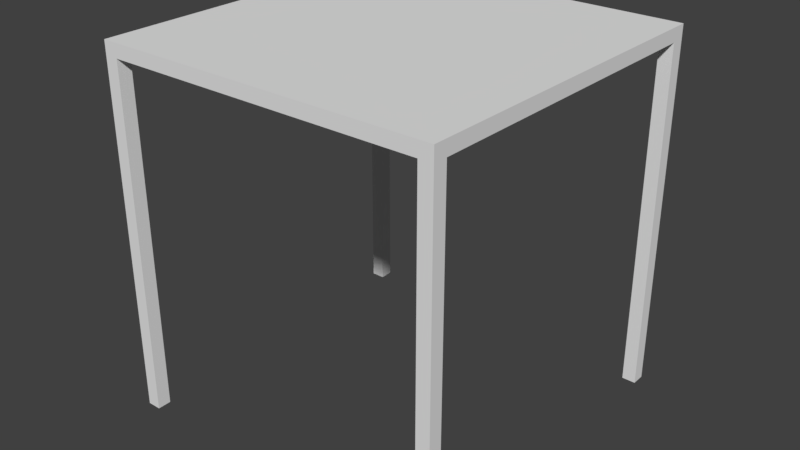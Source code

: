 # Source: boxloader_fort_plat_5m.blend  (saved by Blender 2.78.0; exported with 4.5.12 LTS)
import bpy
from mathutils import Matrix  # noqa: F401  (used for matrix-valued properties, if any)

bpy.ops.wm.read_factory_settings(use_empty=True)
scene = bpy.context.scene
scene.name = 'Scene'

# ---- collections
col_collection_1 = bpy.data.collections.new('Collection 1'); scene.collection.children.link(col_collection_1)
col_collection_1.hide_render = True
col_collection_1.hide_viewport = True
col_collection_2 = bpy.data.collections.new('Collection 2'); scene.collection.children.link(col_collection_2)
col_collection_2.hide_render = True
col_collection_2.hide_viewport = True
col_collection_3 = bpy.data.collections.new('Collection 3'); scene.collection.children.link(col_collection_3)
col_collection_3.hide_render = True
col_collection_3.hide_viewport = True
col_collection_4 = bpy.data.collections.new('Collection 4'); scene.collection.children.link(col_collection_4)
col_collection_4.hide_render = True
col_collection_4.hide_viewport = True
col_collection_5 = bpy.data.collections.new('Collection 5'); scene.collection.children.link(col_collection_5)
col_collection_6 = bpy.data.collections.new('Collection 6'); scene.collection.children.link(col_collection_6)
col_collection_6.hide_render = True
col_collection_6.hide_viewport = True
col_collection_7 = bpy.data.collections.new('Collection 7'); scene.collection.children.link(col_collection_7)
col_collection_7.hide_render = True
col_collection_7.hide_viewport = True

# ---- materials (node trees are filled in below, after node groups)
mat_material_002 = bpy.data.materials.new('Material.002')
mat_material_002.alpha_threshold = 0.0
mat_material_002.use_transparent_shadow = False
mat_material_002.roughness = 0.5
mat_material = bpy.data.materials.new('Material')
mat_material.alpha_threshold = 0.0
mat_material.use_transparent_shadow = False
mat_material.roughness = 0.5
mat_material_001 = bpy.data.materials.new('Material.001')
mat_material_001.alpha_threshold = 0.0
mat_material_001.use_transparent_shadow = False
mat_material_001.roughness = 0.5
mat_material_003 = bpy.data.materials.new('Material.003')
mat_material_003.alpha_threshold = 0.0
mat_material_003.use_transparent_shadow = False
mat_material_003.roughness = 0.5

# ---- material node trees

# ---- world
world_world = bpy.data.worlds.new('World'); scene.world = world_world
world_world.color = (0.05088, 0.05088, 0.05088)
world_world.use_sun_shadow = False
world_world.sun_shadow_jitter_overblur = 0.0
world_world.cycles.sampling_method = 'MANUAL'

# ---- meshes
me_cube = bpy.data.meshes.new('Cube')
me_cube.from_pydata([(-5.0, 0.0, 0.2), (-5.0, 0.0, 0.3), (-5.0, 5.0, 0.2), (-5.0, 5.0, 0.3), (0.0, 0.0, 0.2), (0.0, 0.0, 0.3), (0.0, 5.0, 0.2), (0.0, 5.0, 0.3), (-0.1, 0.2, 0.0), (-0.1, 0.2, 0.2), (-0.1, 4.8, 0.0), (-0.1, 4.8, 0.2), (0.0, 0.2, 0.0), (0.0, 0.2, 0.2), (0.0, 4.8, 0.0), (0.0, 4.8, 0.2), (-1.1, 0.1, 0.0), (-1.1, 0.1, 0.2), (-1.1, 4.9, 0.0), (-1.1, 4.9, 0.2), (-1.0, 0.1, 0.0), (-1.0, 0.1, 0.2), (-1.0, 4.9, 0.0), (-1.0, 4.9, 0.2), (-5.0, 0.2, 0.0), (-5.0, 0.2, 0.2), (-5.0, 4.8, 0.0), (-5.0, 4.8, 0.2), (-4.9, 0.2, 0.0), (-4.9, 0.2, 0.2), (-4.9, 4.8, 0.0), (-4.9, 4.8, 0.2), (-4.0, 0.1, 0.0), (-4.0, 0.1, 0.2), (-4.0, 4.9, 0.0), (-4.0, 4.9, 0.2), (-3.9, 0.1, 0.0), (-3.9, 0.1, 0.2), (-3.9, 4.9, 0.0), (-3.9, 4.9, 0.2), (-2.6, 0.1, 0.0), (-2.6, 0.1, 0.2), (-2.6, 4.9, 0.0), (-2.6, 4.9, 0.2), (-2.4, 0.1, 0.0), (-2.4, 0.1, 0.2), (-2.4, 4.9, 0.0), (-2.4, 4.9, 0.2), (-3.0, 0.1, 0.0), (-3.0, 0.1, 0.2), (-3.0, 4.9, 0.0), (-3.0, 4.9, 0.2), (-2.9, 0.1, 0.0), (-2.9, 0.1, 0.2), (-2.9, 4.9, 0.0), (-2.9, 4.9, 0.2), (-2.1, 0.1, 0.0), (-2.1, 0.1, 0.2), (-2.1, 4.9, 0.0), (-2.1, 4.9, 0.2), (-2.0, 0.1, 0.0), (-2.0, 0.1, 0.2), (-2.0, 4.9, 0.0), (-2.0, 4.9, 0.2), (-0.1, 2.4, 0.1), (-0.1, 2.4, 0.2), (-4.9, 2.4, 0.1), (-4.9, 2.4, 0.2), (-0.1, 2.6, 0.1), (-0.1, 2.6, 0.2), (-4.9, 2.6, 0.1), (-4.9, 2.6, 0.2), (-0.1, 3.4, 0.1), (-0.1, 3.4, 0.2), (-4.9, 3.4, 0.1), (-4.9, 3.4, 0.2), (-0.1, 3.6, 0.1), (-0.1, 3.6, 0.2), (-4.9, 3.6, 0.1), (-4.9, 3.6, 0.2), (-0.1, 4.4, 0.1), (-0.1, 4.4, 0.2), (-4.9, 4.4, 0.1), (-4.9, 4.4, 0.2), (-0.1, 4.6, 0.1), (-0.1, 4.6, 0.2), (-4.9, 4.6, 0.1), (-4.9, 4.6, 0.2), (-0.1, 1.4, 0.1), (-0.1, 1.4, 0.2), (-4.9, 1.4, 0.1), (-4.9, 1.4, 0.2), (-0.1, 1.6, 0.1), (-0.1, 1.6, 0.2), (-4.9, 1.6, 0.1), (-4.9, 1.6, 0.2), (-0.1, 0.4, 0.1), (-0.1, 0.4, 0.2), (-4.9, 0.4, 0.1), (-4.9, 0.4, 0.2), (-0.1, 0.6, 0.1), (-0.1, 0.6, 0.2), (-4.9, 0.6, 0.1), (-4.9, 0.6, 0.2), (-0.2, 4.9, 0.0), (-0.2, 4.9, 0.2), (-4.8, 4.9, 0.0), (-4.8, 4.9, 0.2), (-0.2, 5.0, 0.0), (-0.2, 5.0, 0.2), (-4.8, 5.0, 0.0), (-4.8, 5.0, 0.2), (-0.2, 0.0, 0.0), (-0.2, 0.0, 0.2), (-4.8, 0.0, 0.0), (-4.8, 0.0, 0.2), (-0.2, 0.1, 0.0), (-0.2, 0.1, 0.2), (-4.8, 0.1, 0.0), (-4.8, 0.1, 0.2), (-0.2, 0.0, -5.0), (-0.2, 0.0, 0.2), (-0.2, 0.2, -5.0), (-0.2, 0.2, 0.2), (0.0, 0.0, -5.0), (0.0, 0.0, 0.2), (0.0, 0.2, -5.0), (0.0, 0.2, 0.2), (-0.2, 4.8, -5.0), (-0.2, 4.8, 0.2), (-0.2, 5.0, -5.0), (-0.2, 5.0, 0.2), (0.0, 4.8, -5.0), (0.0, 4.8, 0.2), (0.0, 5.0, -5.0), (0.0, 5.0, 0.2), (-5.0, 0.0, -5.0), (-5.0, 0.0, 0.2), (-5.0, 0.2, -5.0), (-5.0, 0.2, 0.2), (-4.8, 0.0, -5.0), (-4.8, 0.0, 0.2), (-4.8, 0.2, -5.0), (-4.8, 0.2, 0.2), (-5.0, 4.8, -5.0), (-5.0, 4.8, 0.2), (-5.0, 5.0, -5.0), (-5.0, 5.0, 0.2), (-4.8, 4.8, -5.0), (-4.8, 4.8, 0.2), (-4.8, 5.0, -5.0), (-4.8, 5.0, 0.2), (-5.0, 3.6, 0.0), (-5.0, 3.8, 0.0), (-5.0, 4.8, -1.2), (-5.0, 4.8, -1.0), (-4.9, 3.6, 0.0), (-4.9, 3.8, 0.0), (-4.9, 4.8, -1.2), (-4.9, 4.8, -1.0), (-3.6, 4.9, 0.0), (-3.8, 4.9, 0.0), (-4.8, 4.9, -1.2), (-4.8, 4.9, -1.0), (-3.6, 5.0, 0.0), (-3.8, 5.0, 0.0), (-4.8, 5.0, -1.2), (-4.8, 5.0, -1.0), (-3.6, 0.0, 0.0), (-3.8, 0.0, 0.0), (-4.8, 0.0, -1.2), (-4.8, 0.0, -1.0), (-3.6, 0.1, 0.0), (-3.8, 0.1, 0.0), (-4.8, 0.1, -1.2), (-4.8, 0.1, -1.0), (-4.9, 1.4, 0.0), (-4.9, 1.2, 0.0), (-4.9, 0.2, -1.2), (-4.9, 0.2, -1.0), (-5.0, 1.4, 0.0), (-5.0, 1.2, 0.0), (-5.0, 0.2, -1.2), (-5.0, 0.2, -1.0), (0.0, 1.4, 0.0), (0.0, 1.2, 0.0), (0.0, 0.2, -1.2), (0.0, 0.2, -1.0), (-0.1, 1.4, 0.0), (-0.1, 1.2, 0.0), (-0.1, 0.2, -1.2), (-0.1, 0.2, -1.0), (-1.4, 0.1, 0.0), (-1.2, 0.1, 0.0), (-0.2, 0.1, -1.2), (-0.2, 0.1, -1.0), (-1.4, 0.0, 0.0), (-1.2, 0.0, 0.0), (-0.2, 0.0, -1.2), (-0.2, 0.0, -1.0), (-1.4, 5.0, 0.0), (-1.2, 5.0, 0.0), (-0.2, 5.0, -1.2), (-0.2, 5.0, -1.0), (-1.4, 4.9, 0.0), (-1.2, 4.9, 0.0), (-0.2, 4.9, -1.2), (-0.2, 4.9, -1.0), (-0.1, 3.6, 0.0), (-0.1, 3.8, 0.0), (-0.1, 4.8, -1.2), (-0.1, 4.8, -1.0), (0.0, 3.6, 0.0), (0.0, 3.8, 0.0), (0.0, 4.8, -1.2), (0.0, 4.8, -1.0)], [], [(0, 1, 3, 2), (2, 3, 7, 6), (6, 7, 5, 4), (4, 5, 1, 0), (2, 6, 4, 0), (7, 3, 1, 5), (8, 9, 11, 10), (10, 11, 15, 14), (14, 15, 13, 12), (12, 13, 9, 8), (10, 14, 12, 8), (15, 11, 9, 13), (16, 17, 19, 18), (18, 19, 23, 22), (22, 23, 21, 20), (20, 21, 17, 16), (18, 22, 20, 16), (23, 19, 17, 21), (24, 25, 27, 26), (26, 27, 31, 30), (30, 31, 29, 28), (28, 29, 25, 24), (26, 30, 28, 24), (31, 27, 25, 29), (32, 33, 35, 34), (34, 35, 39, 38), (38, 39, 37, 36), (36, 37, 33, 32), (34, 38, 36, 32), (39, 35, 33, 37), (40, 41, 43, 42), (42, 43, 47, 46), (46, 47, 45, 44), (44, 45, 41, 40), (42, 46, 44, 40), (47, 43, 41, 45), (48, 49, 51, 50), (50, 51, 55, 54), (54, 55, 53, 52), (52, 53, 49, 48), (50, 54, 52, 48), (55, 51, 49, 53), (56, 57, 59, 58), (58, 59, 63, 62), (62, 63, 61, 60), (60, 61, 57, 56), (58, 62, 60, 56), (63, 59, 57, 61), (64, 65, 67, 66), (66, 67, 71, 70), (70, 71, 69, 68), (68, 69, 65, 64), (66, 70, 68, 64), (71, 67, 65, 69), (72, 73, 75, 74), (74, 75, 79, 78), (78, 79, 77, 76), (76, 77, 73, 72), (74, 78, 76, 72), (79, 75, 73, 77), (80, 81, 83, 82), (82, 83, 87, 86), (86, 87, 85, 84), (84, 85, 81, 80), (82, 86, 84, 80), (87, 83, 81, 85), (88, 89, 91, 90), (90, 91, 95, 94), (94, 95, 93, 92), (92, 93, 89, 88), (90, 94, 92, 88), (95, 91, 89, 93), (96, 97, 99, 98), (98, 99, 103, 102), (102, 103, 101, 100), (100, 101, 97, 96), (98, 102, 100, 96), (103, 99, 97, 101), (104, 105, 107, 106), (106, 107, 111, 110), (110, 111, 109, 108), (108, 109, 105, 104), (106, 110, 108, 104), (111, 107, 105, 109), (112, 113, 115, 114), (114, 115, 119, 118), (118, 119, 117, 116), (116, 117, 113, 112), (114, 118, 116, 112), (119, 115, 113, 117), (120, 121, 123, 122), (122, 123, 127, 126), (126, 127, 125, 124), (124, 125, 121, 120), (122, 126, 124, 120), (127, 123, 121, 125), (128, 129, 131, 130), (130, 131, 135, 134), (134, 135, 133, 132), (132, 133, 129, 128), (130, 134, 132, 128), (135, 131, 129, 133), (136, 137, 139, 138), (138, 139, 143, 142), (142, 143, 141, 140), (140, 141, 137, 136), (138, 142, 140, 136), (143, 139, 137, 141), (144, 145, 147, 146), (146, 147, 151, 150), (150, 151, 149, 148), (148, 149, 145, 144), (146, 150, 148, 144), (151, 147, 145, 149), (152, 153, 155, 154), (154, 155, 159, 158), (158, 159, 157, 156), (156, 157, 153, 152), (154, 158, 156, 152), (159, 155, 153, 157), (160, 161, 163, 162), (162, 163, 167, 166), (166, 167, 165, 164), (164, 165, 161, 160), (162, 166, 164, 160), (167, 163, 161, 165), (168, 169, 171, 170), (170, 171, 175, 174), (174, 175, 173, 172), (172, 173, 169, 168), (170, 174, 172, 168), (175, 171, 169, 173), (176, 177, 179, 178), (178, 179, 183, 182), (182, 183, 181, 180), (180, 181, 177, 176), (178, 182, 180, 176), (183, 179, 177, 181), (184, 185, 187, 186), (186, 187, 191, 190), (190, 191, 189, 188), (188, 189, 185, 184), (186, 190, 188, 184), (191, 187, 185, 189), (192, 193, 195, 194), (194, 195, 199, 198), (198, 199, 197, 196), (196, 197, 193, 192), (194, 198, 196, 192), (199, 195, 193, 197), (200, 201, 203, 202), (202, 203, 207, 206), (206, 207, 205, 204), (204, 205, 201, 200), (202, 206, 204, 200), (207, 203, 201, 205), (208, 209, 211, 210), (210, 211, 215, 214), (214, 215, 213, 212), (212, 213, 209, 208), (210, 214, 212, 208), (215, 211, 209, 213)])
_uv = me_cube.uv_layers.new(name='UVMap')
_uv.uv.foreach_set('vector', [0.0, 0.4, 0.0, 0.5, 5.0, 0.5, 5.0, 0.4, 0.0, 0.4, 0.0, 0.5, 5.0, 0.5, 5.0, 0.4, 0.0, 0.4, 0.0, 0.5, -5.0, 0.5, -5.0, 0.4, 0.0, 0.4, 0.0, 0.5, -5.0, 0.5, -5.0, 0.4, 0.0, 0.0, 5.0, 0.0, 5.0, -5.0, 0.0, -5.0, 0.0, 0.0, -5.0, 0.0, -5.0, -5.0, 0.0, -5.0, 0.2, 0.2, 0.2, 0.4, 4.8, 0.4, 4.8, 0.2, 0.9, 0.2, 0.9, 0.4, 1.0, 0.4, 1.0, 0.2, 0.8, 0.2, 0.8, 0.4, -3.8, 0.4, -3.8, 0.2, 0.0, 0.2, 0.0, 0.4, -0.1, 0.4, -0.1, 0.2, 0.9, 0.8, 1.0, 0.8, 1.0, -3.8, 0.9, -3.8, 0.0, 0.8, -0.1, 0.8, -0.1, -3.8, 0.0, -3.8, 0.1, 0.2, 0.1, 0.4, 4.9, 0.4, 4.9, 0.2, 0.9, 0.2, 0.9, 0.4, 1.0, 0.4, 1.0, 0.2, 0.9, 0.2, 0.9, 0.4, -3.9, 0.4, -3.9, 0.2, 0.0, 0.2, 0.0, 0.4, -0.1, 0.4, -0.1, 0.2, 0.9, 0.9, 1.0, 0.9, 1.0, -3.9, 0.9, -3.9, 0.0, 0.9, -0.1, 0.9, -0.1, -3.9, 0.0, -3.9, 0.2, 0.2, 0.2, 0.4, 4.8, 0.4, 4.8, 0.2, 0.0, 0.2, 0.0, 0.4, 0.1, 0.4, 0.1, 0.2, 0.8, 0.2, 0.8, 0.4, -3.8, 0.4, -3.8, 0.2, 0.1, 0.2, 0.1, 0.4, 0.0, 0.4, 0.0, 0.2, 0.0, 0.8, 0.1, 0.8, 0.1, -3.8, 0.0, -3.8, 0.1, 0.8, 0.0, 0.8, 0.0, -3.8, 0.1, -3.8, 0.1, 0.2, 0.1, 0.4, 4.9, 0.4, 4.9, 0.2, 0.0, 0.2, 0.0, 0.4, 0.1, 0.4, 0.1, 0.2, 0.9, 0.2, 0.9, 0.4, -3.9, 0.4, -3.9, 0.2, 0.1, 0.2, 0.1, 0.4, 0.0, 0.4, 0.0, 0.2, 0.0, 0.9, 0.1, 0.9, 0.1, -3.9, 0.0, -3.9, 0.1, 0.9, 0.0, 0.9, 0.0, -3.9, 0.1, -3.9, 0.1, 0.2, 0.1, 0.4, 4.9, 0.4, 4.9, 0.2, 0.4, 0.2, 0.4, 0.4, 0.6, 0.4, 0.6, 0.2, 0.9, 0.2, 0.9, 0.4, -3.9, 0.4, -3.9, 0.2, 0.6, 0.2, 0.6, 0.4, 0.4, 0.4, 0.4, 0.2, 0.4, 0.9, 0.6, 0.9, 0.6, -3.9, 0.4, -3.9, 0.6, 0.9, 0.4, 0.9, 0.4, -3.9, 0.6, -3.9, 0.1, 0.2, 0.1, 0.4, 4.9, 0.4, 4.9, 0.2, 0.0, 0.2, 0.0, 0.4, 0.1, 0.4, 0.1, 0.2, 0.9, 0.2, 0.9, 0.4, -3.9, 0.4, -3.9, 0.2, 0.1, 0.2, 0.1, 0.4, 0.0, 0.4, 0.0, 0.2, 0.0, 0.9, 0.1, 0.9, 0.1, -3.9, 0.0, -3.9, 0.1, 0.9, 0.0, 0.9, 0.0, -3.9, 0.1, -3.9, 0.1, 0.2, 0.1, 0.4, 4.9, 0.4, 4.9, 0.2, 0.9, 0.2, 0.9, 0.4, 1.0, 0.4, 1.0, 0.2, 0.9, 0.2, 0.9, 0.4, -3.9, 0.4, -3.9, 0.2, 0.0, 0.2, 0.0, 0.4, -0.1, 0.4, -0.1, 0.2, 0.9, 0.9, 1.0, 0.9, 1.0, -3.9, 0.9, -3.9, 0.0, 0.9, -0.1, 0.9, -0.1, -3.9, 0.0, -3.9, 0.9, 0.3, 0.9, 0.4, -3.9, 0.4, -3.9, 0.3, 0.4, 0.3, 0.4, 0.4, 0.6, 0.4, 0.6, 0.3, 0.1, 0.3, 0.1, 0.4, 4.9, 0.4, 4.9, 0.3, 0.6, 0.3, 0.6, 0.4, 0.4, 0.4, 0.4, 0.3, 0.1, 0.4, 0.1, 0.6, 4.9, 0.6, 4.9, 0.4, 0.1, 0.6, 0.1, 0.4, 4.9, 0.4, 4.9, 0.6, 0.9, 0.3, 0.9, 0.4, -3.9, 0.4, -3.9, 0.3, 0.4, 0.3, 0.4, 0.4, 0.6, 0.4, 0.6, 0.3, 0.1, 0.3, 0.1, 0.4, 4.9, 0.4, 4.9, 0.3, 0.6, 0.3, 0.6, 0.4, 0.4, 0.4, 0.4, 0.3, 0.1, 0.4, 0.1, 0.6, 4.9, 0.6, 4.9, 0.4, 0.1, 0.6, 0.1, 0.4, 4.9, 0.4, 4.9, 0.6, 0.9, 0.3, 0.9, 0.4, -3.9, 0.4, -3.9, 0.3, 0.4, 0.3, 0.4, 0.4, 0.6, 0.4, 0.6, 0.3, 0.1, 0.3, 0.1, 0.4, 4.9, 0.4, 4.9, 0.3, 0.6, 0.3, 0.6, 0.4, 0.4, 0.4, 0.4, 0.3, 0.1, 0.4, 0.1, 0.6, 4.9, 0.6, 4.9, 0.4, 0.1, 0.6, 0.1, 0.4, 4.9, 0.4, 4.9, 0.6, 0.9, 0.3, 0.9, 0.4, -3.9, 0.4, -3.9, 0.3, 0.4, 0.3, 0.4, 0.4, 0.6, 0.4, 0.6, 0.3, 0.1, 0.3, 0.1, 0.4, 4.9, 0.4, 4.9, 0.3, 0.6, 0.3, 0.6, 0.4, 0.4, 0.4, 0.4, 0.3, 0.1, 0.4, 0.1, 0.6, 4.9, 0.6, 4.9, 0.4, 0.1, 0.6, 0.1, 0.4, 4.9, 0.4, 4.9, 0.6, 0.9, 0.3, 0.9, 0.4, -3.9, 0.4, -3.9, 0.3, 0.4, 0.3, 0.4, 0.4, 0.6, 0.4, 0.6, 0.3, 0.1, 0.3, 0.1, 0.4, 4.9, 0.4, 4.9, 0.3, 0.6, 0.3, 0.6, 0.4, 0.4, 0.4, 0.4, 0.3, 0.1, 0.4, 0.1, 0.6, 4.9, 0.6, 4.9, 0.4, 0.1, 0.6, 0.1, 0.4, 4.9, 0.4, 4.9, 0.6, 0.8, 0.2, 0.8, 0.4, -3.8, 0.4, -3.8, 0.2, 0.9, 0.2, 0.9, 0.4, 1.0, 0.4, 1.0, 0.2, 0.2, 0.2, 0.2, 0.4, 4.8, 0.4, 4.8, 0.2, 0.0, 0.2, 0.0, 0.4, -0.1, 0.4, -0.1, 0.2, 0.2, 0.9, 0.2, 1.0, 4.8, 1.0, 4.8, 0.9, 0.2, 0.0, 0.2, -0.1, 4.8, -0.1, 4.8, 0.0, 0.8, 0.2, 0.8, 0.4, -3.8, 0.4, -3.8, 0.2, 0.0, 0.2, 0.0, 0.4, 0.1, 0.4, 0.1, 0.2, 0.2, 0.2, 0.2, 0.4, 4.8, 0.4, 4.8, 0.2, 0.1, 0.2, 0.1, 0.4, 0.0, 0.4, 0.0, 0.2, 0.2, 0.0, 0.2, 0.1, 4.8, 0.1, 4.8, 0.0, 0.2, 0.1, 0.2, 0.0, 4.8, 0.0, 4.8, 0.1, 0.0, 0.2, 0.0, 5.4, 0.2, 5.4, 0.2, 0.2, 0.8, 0.2, 0.8, 5.4, 1.0, 5.4, 1.0, 0.2, 0.2, 0.2, 0.2, 5.4, 0.0, 5.4, 0.0, 0.2, 0.0, 0.2, 0.0, 5.4, -0.2, 5.4, -0.2, 0.2, 0.8, 0.2, 1.0, 0.2, 1.0, 0.0, 0.8, 0.0, 0.0, 0.2, -0.2, 0.2, -0.2, 0.0, 0.0, 0.0, 0.8, 0.2, 0.8, 5.4, 1.0, 5.4, 1.0, 0.2, 0.8, 0.2, 0.8, 5.4, 1.0, 5.4, 1.0, 0.2, 0.0, 0.2, 0.0, 5.4, -0.2, 5.4, -0.2, 0.2, 0.0, 0.2, 0.0, 5.4, -0.2, 5.4, -0.2, 0.2, 0.8, 0.0, 1.0, 0.0, 1.0, -0.2, 0.8, -0.2, 0.0, 0.0, -0.2, 0.0, -0.2, -0.2, 0.0, -0.2, 0.0, 0.2, 0.0, 5.4, 0.2, 5.4, 0.2, 0.2, 0.0, 0.2, 0.0, 5.4, 0.2, 5.4, 0.2, 0.2, 0.2, 0.2, 0.2, 5.4, 0.0, 5.4, 0.0, 0.2, 0.2, 0.2, 0.2, 5.4, 0.0, 5.4, 0.0, 0.2, 0.0, 0.2, 0.2, 0.2, 0.2, 0.0, 0.0, 0.0, 0.2, 0.2, 0.0, 0.2, 0.0, 0.0, 0.2, 0.0, 0.8, 0.2, 0.8, 5.4, 1.0, 5.4, 1.0, 0.2, 0.0, 0.2, 0.0, 5.4, 0.2, 5.4, 0.2, 0.2, 0.0, 0.2, 0.0, 5.4, -0.2, 5.4, -0.2, 0.2, 0.2, 0.2, 0.2, 5.4, 0.0, 5.4, 0.0, 0.2, 0.0, 0.0, 0.2, 0.0, 0.2, -0.2, 0.0, -0.2, 0.2, 0.0, 0.0, 0.0, 0.0, -0.2, 0.2, -0.2, 0.6, 0.2, 0.8, 0.2, 1.8, -0.8, 1.8, -1.0, 0.0, 0.0, 0.0, 0.2, 0.1, 0.2, 0.1, 0.0, 0.8, 0.0, 0.8, 0.2, -0.2, 1.2, -0.4, 1.2, 0.1, 0.6, 0.1, 0.8, 0.0, 0.8, 0.0, 0.6, 0.0, 0.0, 0.1, 0.0, 0.1, 1.2, 0.0, 1.2, 0.1, 0.2, 0.0, 0.2, 0.0, 1.2, 0.1, 1.2, 0.4, 0.2, 0.2, 0.2, -0.8, -0.8, -0.8, -1.0, 0.9, 0.0, 0.9, 0.2, 1.0, 0.2, 1.0, 0.0, 0.2, 0.0, 0.2, 0.2, 1.2, 1.2, 1.4, 1.2, 0.4, 0.0, 0.2, 0.0, 0.2, -0.1, 0.4, -0.1, 0.9, 0.0, 1.0, 0.0, 1.0, 1.2, 0.9, 1.2, 0.0, 0.2, -0.1, 0.2, -0.1, 1.2, 0.0, 1.2, 0.4, 0.2, 0.2, 0.2, -0.8, -0.8, -0.8, -1.0, 0.0, 0.0, 0.0, 0.2, 0.1, 0.2, 0.1, 0.0, 0.2, 0.0, 0.2, 0.2, 1.2, 1.2, 1.4, 1.2, 0.4, 0.1, 0.2, 0.1, 0.2, 0.0, 0.4, 0.0, 0.0, 0.0, 0.1, 0.0, 0.1, 1.2, 0.0, 1.2, 0.1, 0.2, 0.0, 0.2, 0.0, 1.2, 0.1, 1.2, 0.4, 0.2, 0.2, 0.2, -0.8, -0.8, -0.8, -1.0, 0.1, 0.0, 0.1, 0.2, 0.0, 0.2, 0.0, 0.0, 0.2, 0.0, 0.2, 0.2, 1.2, 1.2, 1.4, 1.2, 0.0, 0.4, 0.0, 0.2, 0.1, 0.2, 0.1, 0.4, 0.1, 0.0, 0.0, 0.0, 0.0, 1.2, 0.1, 1.2, 0.0, 0.2, 0.1, 0.2, 0.1, 1.2, 0.0, 1.2, 0.4, 0.2, 0.2, 0.2, -0.8, -0.8, -0.8, -1.0, 0.0, 0.0, 0.0, 0.2, -0.1, 0.2, -0.1, 0.0, 0.2, 0.0, 0.2, 0.2, 1.2, 1.2, 1.4, 1.2, 0.9, 0.4, 0.9, 0.2, 1.0, 0.2, 1.0, 0.4, 0.0, 0.0, -0.1, 0.0, -0.1, 1.2, 0.0, 1.2, 0.9, 0.2, 1.0, 0.2, 1.0, 1.2, 0.9, 1.2, 0.6, 0.2, 0.8, 0.2, 1.8, -0.8, 1.8, -1.0, 0.1, 0.0, 0.1, 0.2, 0.0, 0.2, 0.0, 0.0, 0.8, 0.0, 0.8, 0.2, -0.2, 1.2, -0.4, 1.2, 0.6, 0.0, 0.8, 0.0, 0.8, 0.1, 0.6, 0.1, 0.1, 0.0, 0.0, 0.0, 0.0, 1.2, 0.1, 1.2, 0.0, 0.2, 0.1, 0.2, 0.1, 1.2, 0.0, 1.2, 0.6, 0.2, 0.8, 0.2, 1.8, -0.8, 1.8, -1.0, 0.0, 0.0, 0.0, 0.2, -0.1, 0.2, -0.1, 0.0, 0.8, 0.0, 0.8, 0.2, -0.2, 1.2, -0.4, 1.2, 0.6, 0.9, 0.8, 0.9, 0.8, 1.0, 0.6, 1.0, 0.0, 0.0, -0.1, 0.0, -0.1, 1.2, 0.0, 1.2, 0.9, 0.2, 1.0, 0.2, 1.0, 1.2, 0.9, 1.2, 0.6, 0.2, 0.8, 0.2, 1.8, -0.8, 1.8, -1.0, 0.9, 0.0, 0.9, 0.2, 1.0, 0.2, 1.0, 0.0, 0.8, 0.0, 0.8, 0.2, -0.2, 1.2, -0.4, 1.2, 0.0, 0.6, 0.0, 0.8, -0.1, 0.8, -0.1, 0.6, 0.9, 0.0, 1.0, 0.0, 1.0, 1.2, 0.9, 1.2, 0.0, 0.2, -0.1, 0.2, -0.1, 1.2, 0.0, 1.2])
me_cube.materials.append(mat_material_002)
me_cube.use_remesh_preserve_volume = False
me_cube.use_remesh_preserve_attributes = False
me_cube.use_mirror_vertex_groups = False
me_cube.update()
me_cube_007 = bpy.data.meshes.new('Cube.007')
me_cube_007.from_pydata([(-5.0, 0.0, 0.0), (-5.0, 0.0, 0.3), (-5.0, 5.0, 0.0), (-5.0, 5.0, 0.3), (0.0, 0.0, 0.0), (0.0, 0.0, 0.3), (0.0, 5.0, 0.0), (0.0, 5.0, 0.3), (-0.2, 0.0, -5.0), (-0.2, 0.0, 0.0), (-0.2, 0.2, -5.0), (-0.2, 0.2, 0.0), (0.0, 0.0, -5.0), (0.0, 0.0, 0.0), (0.0, 0.2, -5.0), (0.0, 0.2, 0.0), (-0.2, 4.8, -5.0), (-0.2, 4.8, 0.0), (-0.2, 5.0, -5.0), (-0.2, 5.0, 0.0), (0.0, 4.8, -5.0), (0.0, 4.8, 0.0), (0.0, 5.0, -5.0), (0.0, 5.0, 0.0), (-5.0, 0.0, -5.0), (-5.0, 0.0, 0.0), (-5.0, 0.2, -5.0), (-5.0, 0.2, 0.0), (-4.8, 0.0, -5.0), (-4.8, 0.0, 0.0), (-4.8, 0.2, -5.0), (-4.8, 0.2, 0.0), (-5.0, 4.8, -5.0), (-5.0, 4.8, 0.0), (-5.0, 5.0, -5.0), (-5.0, 5.0, 0.0), (-4.8, 4.8, -5.0), (-4.8, 4.8, 0.0), (-4.8, 5.0, -5.0), (-4.8, 5.0, 0.0), (-5.0, 3.6, 0.0), (-5.0, 3.8, 0.0), (-5.0, 4.8, -1.2), (-5.0, 4.8, -1.0), (-4.9, 3.6, 0.0), (-4.9, 3.8, 0.0), (-4.9, 4.8, -1.2), (-4.9, 4.8, -1.0), (-3.6, 4.9, 0.0), (-3.8, 4.9, 0.0), (-4.8, 4.9, -1.2), (-4.8, 4.9, -1.0), (-3.6, 5.0, 0.0), (-3.8, 5.0, 0.0), (-4.8, 5.0, -1.2), (-4.8, 5.0, -1.0), (-3.6, 0.0, 0.0), (-3.8, 0.0, 0.0), (-4.8, 0.0, -1.2), (-4.8, 0.0, -1.0), (-3.6, 0.1, 0.0), (-3.8, 0.1, 0.0), (-4.8, 0.1, -1.2), (-4.8, 0.1, -1.0), (-4.9, 1.4, 0.0), (-4.9, 1.2, 0.0), (-4.9, 0.2, -1.2), (-4.9, 0.2, -1.0), (-5.0, 1.4, 0.0), (-5.0, 1.2, 0.0), (-5.0, 0.2, -1.2), (-5.0, 0.2, -1.0), (0.0, 1.4, 0.0), (0.0, 1.2, 0.0), (0.0, 0.2, -1.2), (0.0, 0.2, -1.0), (-0.1, 1.4, 0.0), (-0.1, 1.2, 0.0), (-0.1, 0.2, -1.2), (-0.1, 0.2, -1.0), (-1.4, 0.1, 0.0), (-1.2, 0.1, 0.0), (-0.2, 0.1, -1.2), (-0.2, 0.1, -1.0), (-1.4, 0.0, 0.0), (-1.2, 0.0, 0.0), (-0.2, 0.0, -1.2), (-0.2, 0.0, -1.0), (-1.4, 5.0, 0.0), (-1.2, 5.0, 0.0), (-0.2, 5.0, -1.2), (-0.2, 5.0, -1.0), (-1.4, 4.9, 0.0), (-1.2, 4.9, 0.0), (-0.2, 4.9, -1.2), (-0.2, 4.9, -1.0), (-0.1, 3.6, 0.0), (-0.1, 3.8, 0.0), (-0.1, 4.8, -1.2), (-0.1, 4.8, -1.0), (0.0, 3.6, 0.0), (0.0, 3.8, 0.0), (0.0, 4.8, -1.2), (0.0, 4.8, -1.0)], [], [(1, 2, 0), (3, 6, 2), (7, 4, 6), (5, 0, 4), (6, 0, 2), (3, 5, 7), (9, 10, 8), (11, 14, 10), (15, 12, 14), (13, 8, 12), (14, 8, 10), (11, 13, 15), (17, 18, 16), (19, 22, 18), (23, 20, 22), (21, 16, 20), (22, 16, 18), (19, 21, 23), (25, 26, 24), (27, 30, 26), (31, 28, 30), (29, 24, 28), (30, 24, 26), (27, 29, 31), (33, 34, 32), (35, 38, 34), (39, 36, 38), (37, 32, 36), (38, 32, 34), (35, 37, 39), (40, 43, 42), (43, 46, 42), (47, 44, 46), (45, 40, 44), (46, 40, 42), (43, 45, 47), (48, 51, 50), (51, 54, 50), (55, 52, 54), (53, 48, 52), (54, 48, 50), (51, 53, 55), (56, 59, 58), (59, 62, 58), (63, 60, 62), (61, 56, 60), (62, 56, 58), (59, 61, 63), (64, 67, 66), (67, 70, 66), (71, 68, 70), (69, 64, 68), (70, 64, 66), (67, 69, 71), (72, 75, 74), (75, 78, 74), (79, 76, 78), (77, 72, 76), (78, 72, 74), (75, 77, 79), (80, 83, 82), (83, 86, 82), (87, 84, 86), (85, 80, 84), (86, 80, 82), (83, 85, 87), (88, 91, 90), (91, 94, 90), (95, 92, 94), (93, 88, 92), (94, 88, 90), (91, 93, 95), (96, 99, 98), (99, 102, 98), (103, 100, 102), (101, 96, 100), (102, 96, 98), (99, 101, 103), (1, 3, 2), (3, 7, 6), (7, 5, 4), (5, 1, 0), (6, 4, 0), (3, 1, 5), (9, 11, 10), (11, 15, 14), (15, 13, 12), (13, 9, 8), (14, 12, 8), (11, 9, 13), (17, 19, 18), (19, 23, 22), (23, 21, 20), (21, 17, 16), (22, 20, 16), (19, 17, 21), (25, 27, 26), (27, 31, 30), (31, 29, 28), (29, 25, 24), (30, 28, 24), (27, 25, 29), (33, 35, 34), (35, 39, 38), (39, 37, 36), (37, 33, 32), (38, 36, 32), (35, 33, 37), (40, 41, 43), (43, 47, 46), (47, 45, 44), (45, 41, 40), (46, 44, 40), (43, 41, 45), (48, 49, 51), (51, 55, 54), (55, 53, 52), (53, 49, 48), (54, 52, 48), (51, 49, 53), (56, 57, 59), (59, 63, 62), (63, 61, 60), (61, 57, 56), (62, 60, 56), (59, 57, 61), (64, 65, 67), (67, 71, 70), (71, 69, 68), (69, 65, 64), (70, 68, 64), (67, 65, 69), (72, 73, 75), (75, 79, 78), (79, 77, 76), (77, 73, 72), (78, 76, 72), (75, 73, 77), (80, 81, 83), (83, 87, 86), (87, 85, 84), (85, 81, 80), (86, 84, 80), (83, 81, 85), (88, 89, 91), (91, 95, 94), (95, 93, 92), (93, 89, 88), (94, 92, 88), (91, 89, 93), (96, 97, 99), (99, 103, 102), (103, 101, 100), (101, 97, 96), (102, 100, 96), (99, 97, 101)])
me_cube_007.use_remesh_preserve_volume = False
me_cube_007.use_remesh_preserve_attributes = False
me_cube_007.use_mirror_vertex_groups = False
me_cube_007.update()
me_cube_002 = bpy.data.meshes.new('Cube.002')
me_cube_002.from_pydata([(-5.0, 0.0, 0.1), (-5.0, 0.0, 0.3), (-5.0, 5.0, 0.1), (-5.0, 5.0, 0.3), (0.0, 0.0, 0.1), (0.0, 0.0, 0.3), (0.0, 5.0, 0.1), (0.0, 5.0, 0.3), (-0.2, 0.0, -5.0), (-0.2, 0.0, 0.1), (-0.2, 0.2, -5.0), (-0.2, 0.2, 0.1), (0.0, 0.0, -5.0), (0.0, 0.0, 0.1), (0.0, 0.2, -5.0), (0.0, 0.2, 0.1), (-0.2, 4.8, -5.0), (-0.2, 4.8, 0.1), (-0.2, 5.0, -5.0), (-0.2, 5.0, 0.1), (0.0, 4.8, -5.0), (0.0, 4.8, 0.1), (0.0, 5.0, -5.0), (0.0, 5.0, 0.1), (-5.0, 0.0, -5.0), (-5.0, 0.0, 0.1), (-5.0, 0.2, -5.0), (-5.0, 0.2, 0.1), (-4.8, 0.0, -5.0), (-4.8, 0.0, 0.1), (-4.8, 0.2, -5.0), (-4.8, 0.2, 0.1), (-5.0, 4.8, -5.0), (-5.0, 4.8, 0.1), (-5.0, 5.0, -5.0), (-5.0, 5.0, 0.1), (-4.8, 4.8, -5.0), (-4.8, 4.8, 0.1), (-4.8, 5.0, -5.0), (-4.8, 5.0, 0.1)], [], [(0, 1, 3, 2), (2, 3, 7, 6), (6, 7, 5, 4), (4, 5, 1, 0), (2, 6, 4, 0), (7, 3, 1, 5), (8, 9, 11, 10), (10, 11, 15, 14), (14, 15, 13, 12), (12, 13, 9, 8), (10, 14, 12, 8), (15, 11, 9, 13), (16, 17, 19, 18), (18, 19, 23, 22), (22, 23, 21, 20), (20, 21, 17, 16), (18, 22, 20, 16), (23, 19, 17, 21), (24, 25, 27, 26), (26, 27, 31, 30), (30, 31, 29, 28), (28, 29, 25, 24), (26, 30, 28, 24), (31, 27, 25, 29), (32, 33, 35, 34), (34, 35, 39, 38), (38, 39, 37, 36), (36, 37, 33, 32), (34, 38, 36, 32), (39, 35, 33, 37)])
_uv = me_cube_002.uv_layers.new(name='UVMap')
_uv.uv.foreach_set('vector', [0.0, 0.4, 0.0, 0.5, 5.0, 0.5, 5.0, 0.4, 0.0, 0.4, 0.0, 0.5, 5.0, 0.5, 5.0, 0.4, 0.0, 0.4, 0.0, 0.5, -5.0, 0.5, -5.0, 0.4, 0.0, 0.4, 0.0, 0.5, -5.0, 0.5, -5.0, 0.4, 0.0, 0.0, 5.0, 0.0, 5.0, -5.0, 0.0, -5.0, 0.0, 0.0, -5.0, 0.0, -5.0, -5.0, 0.0, -5.0, 0.0, 0.2, 0.0, 5.4, 0.2, 5.4, 0.2, 0.2, 0.8, 0.2, 0.8, 5.4, 1.0, 5.4, 1.0, 0.2, 0.2, 0.2, 0.2, 5.4, 0.0, 5.4, 0.0, 0.2, 0.0, 0.2, 0.0, 5.4, -0.2, 5.4, -0.2, 0.2, 0.8, 0.2, 1.0, 0.2, 1.0, 0.0, 0.8, 0.0, 0.0, 0.2, -0.2, 0.2, -0.2, 0.0, 0.0, 0.0, 0.8, 0.2, 0.8, 5.4, 1.0, 5.4, 1.0, 0.2, 0.8, 0.2, 0.8, 5.4, 1.0, 5.4, 1.0, 0.2, 0.0, 0.2, 0.0, 5.4, -0.2, 5.4, -0.2, 0.2, 0.0, 0.2, 0.0, 5.4, -0.2, 5.4, -0.2, 0.2, 0.8, 0.0, 1.0, 0.0, 1.0, -0.2, 0.8, -0.2, 0.0, 0.0, -0.2, 0.0, -0.2, -0.2, 0.0, -0.2, 0.0, 0.2, 0.0, 5.4, 0.2, 5.4, 0.2, 0.2, 0.0, 0.2, 0.0, 5.4, 0.2, 5.4, 0.2, 0.2, 0.2, 0.2, 0.2, 5.4, 0.0, 5.4, 0.0, 0.2, 0.2, 0.2, 0.2, 5.4, 0.0, 5.4, 0.0, 0.2, 0.0, 0.2, 0.2, 0.2, 0.2, 0.0, 0.0, 0.0, 0.2, 0.2, 0.0, 0.2, 0.0, 0.0, 0.2, 0.0, 0.8, 0.2, 0.8, 5.4, 1.0, 5.4, 1.0, 0.2, 0.0, 0.2, 0.0, 5.4, 0.2, 5.4, 0.2, 0.2, 0.0, 0.2, 0.0, 5.4, -0.2, 5.4, -0.2, 0.2, 0.2, 0.2, 0.2, 5.4, 0.0, 5.4, 0.0, 0.2, 0.0, 0.0, 0.2, 0.0, 0.2, -0.2, 0.0, -0.2, 0.2, 0.0, 0.0, 0.0, 0.0, -0.2, 0.2, -0.2])
me_cube_002.use_remesh_preserve_volume = False
me_cube_002.use_remesh_preserve_attributes = False
me_cube_002.use_mirror_vertex_groups = False
me_cube_002.update()
me_cube_003 = bpy.data.meshes.new('Cube.003')
me_cube_003.from_pydata([(-5.0, 0.0, 0.1), (-5.0, 0.0, 0.3), (-5.0, 5.0, 0.1), (-5.0, 5.0, 0.3), (0.0, 0.0, 0.1), (0.0, 0.0, 0.3), (0.0, 5.0, 0.1), (0.0, 5.0, 0.3), (-0.2, 0.0, -5.0), (-0.2, 0.0, 0.1), (-0.2, 0.2, -5.0), (-0.2, 0.2, 0.1), (0.0, 0.0, -5.0), (0.0, 0.0, 0.1), (0.0, 0.2, -5.0), (0.0, 0.2, 0.1), (-0.2, 4.8, -5.0), (-0.2, 4.8, 0.1), (-0.2, 5.0, -5.0), (-0.2, 5.0, 0.1), (0.0, 4.8, -5.0), (0.0, 4.8, 0.1), (0.0, 5.0, -5.0), (0.0, 5.0, 0.1), (-5.0, 0.0, -5.0), (-5.0, 0.0, 0.1), (-5.0, 0.2, -5.0), (-5.0, 0.2, 0.1), (-4.8, 0.0, -5.0), (-4.8, 0.0, 0.1), (-4.8, 0.2, -5.0), (-4.8, 0.2, 0.1), (-5.0, 4.8, -5.0), (-5.0, 4.8, 0.1), (-5.0, 5.0, -5.0), (-5.0, 5.0, 0.1), (-4.8, 4.8, -5.0), (-4.8, 4.8, 0.1), (-4.8, 5.0, -5.0), (-4.8, 5.0, 0.1)], [], [(0, 1, 3, 2), (2, 3, 7, 6), (6, 7, 5, 4), (4, 5, 1, 0), (2, 6, 4, 0), (7, 3, 1, 5), (8, 9, 11, 10), (10, 11, 15, 14), (14, 15, 13, 12), (12, 13, 9, 8), (10, 14, 12, 8), (15, 11, 9, 13), (16, 17, 19, 18), (18, 19, 23, 22), (22, 23, 21, 20), (20, 21, 17, 16), (18, 22, 20, 16), (23, 19, 17, 21), (24, 25, 27, 26), (26, 27, 31, 30), (30, 31, 29, 28), (28, 29, 25, 24), (26, 30, 28, 24), (31, 27, 25, 29), (32, 33, 35, 34), (34, 35, 39, 38), (38, 39, 37, 36), (36, 37, 33, 32), (34, 38, 36, 32), (39, 35, 33, 37)])
_uv = me_cube_003.uv_layers.new(name='UVMap')
_uv.uv.foreach_set('vector', [0.0, 0.4, 0.0, 0.5, 5.0, 0.5, 5.0, 0.4, 0.0, 0.4, 0.0, 0.5, 5.0, 0.5, 5.0, 0.4, 0.0, 0.4, 0.0, 0.5, -5.0, 0.5, -5.0, 0.4, 0.0, 0.4, 0.0, 0.5, -5.0, 0.5, -5.0, 0.4, 0.0, 0.0, 5.0, 0.0, 5.0, -5.0, 0.0, -5.0, 0.0, 0.0, -5.0, 0.0, -5.0, -5.0, 0.0, -5.0, 0.0, 0.2, 0.0, 5.4, 0.2, 5.4, 0.2, 0.2, 0.8, 0.2, 0.8, 5.4, 1.0, 5.4, 1.0, 0.2, 0.2, 0.2, 0.2, 5.4, 0.0, 5.4, 0.0, 0.2, 0.0, 0.2, 0.0, 5.4, -0.2, 5.4, -0.2, 0.2, 0.8, 0.2, 1.0, 0.2, 1.0, 0.0, 0.8, 0.0, 0.0, 0.2, -0.2, 0.2, -0.2, 0.0, 0.0, 0.0, 0.8, 0.2, 0.8, 5.4, 1.0, 5.4, 1.0, 0.2, 0.8, 0.2, 0.8, 5.4, 1.0, 5.4, 1.0, 0.2, 0.0, 0.2, 0.0, 5.4, -0.2, 5.4, -0.2, 0.2, 0.0, 0.2, 0.0, 5.4, -0.2, 5.4, -0.2, 0.2, 0.8, 0.0, 1.0, 0.0, 1.0, -0.2, 0.8, -0.2, 0.0, 0.0, -0.2, 0.0, -0.2, -0.2, 0.0, -0.2, 0.0, 0.2, 0.0, 5.4, 0.2, 5.4, 0.2, 0.2, 0.0, 0.2, 0.0, 5.4, 0.2, 5.4, 0.2, 0.2, 0.2, 0.2, 0.2, 5.4, 0.0, 5.4, 0.0, 0.2, 0.2, 0.2, 0.2, 5.4, 0.0, 5.4, 0.0, 0.2, 0.0, 0.2, 0.2, 0.2, 0.2, 0.0, 0.0, 0.0, 0.2, 0.2, 0.0, 0.2, 0.0, 0.0, 0.2, 0.0, 0.8, 0.2, 0.8, 5.4, 1.0, 5.4, 1.0, 0.2, 0.0, 0.2, 0.0, 5.4, 0.2, 5.4, 0.2, 0.2, 0.0, 0.2, 0.0, 5.4, -0.2, 5.4, -0.2, 0.2, 0.2, 0.2, 0.2, 5.4, 0.0, 5.4, 0.0, 0.2, 0.0, 0.0, 0.2, 0.0, 0.2, -0.2, 0.0, -0.2, 0.2, 0.0, 0.0, 0.0, 0.0, -0.2, 0.2, -0.2])
me_cube_003.use_remesh_preserve_volume = False
me_cube_003.use_remesh_preserve_attributes = False
me_cube_003.use_mirror_vertex_groups = False
me_cube_003.update()
me_cube_004 = bpy.data.meshes.new('Cube.004')
me_cube_004.from_pydata([(-5.0, 0.0, 0.1), (-5.0, 0.0, 0.3), (-5.0, 5.0, 0.1), (-5.0, 5.0, 0.3), (0.0, 0.0, 0.1), (0.0, 0.0, 0.3), (0.0, 5.0, 0.1), (0.0, 5.0, 0.3), (-0.2, 0.0, -5.0), (-0.2, 0.0, 0.1), (-0.2, 0.2, -5.0), (-0.2, 0.2, 0.1), (0.0, 0.0, -5.0), (0.0, 0.0, 0.1), (0.0, 0.2, -5.0), (0.0, 0.2, 0.1), (-0.2, 4.8, -5.0), (-0.2, 4.8, 0.1), (-0.2, 5.0, -5.0), (-0.2, 5.0, 0.1), (0.0, 4.8, -5.0), (0.0, 4.8, 0.1), (0.0, 5.0, -5.0), (0.0, 5.0, 0.1), (-5.0, 0.0, -5.0), (-5.0, 0.0, 0.1), (-5.0, 0.2, -5.0), (-5.0, 0.2, 0.1), (-4.8, 0.0, -5.0), (-4.8, 0.0, 0.1), (-4.8, 0.2, -5.0), (-4.8, 0.2, 0.1), (-5.0, 4.8, -5.0), (-5.0, 4.8, 0.1), (-5.0, 5.0, -5.0), (-5.0, 5.0, 0.1), (-4.8, 4.8, -5.0), (-4.8, 4.8, 0.1), (-4.8, 5.0, -5.0), (-4.8, 5.0, 0.1)], [], [(0, 1, 3, 2), (2, 3, 7, 6), (6, 7, 5, 4), (4, 5, 1, 0), (2, 6, 4, 0), (7, 3, 1, 5), (8, 9, 11, 10), (10, 11, 15, 14), (14, 15, 13, 12), (12, 13, 9, 8), (10, 14, 12, 8), (15, 11, 9, 13), (16, 17, 19, 18), (18, 19, 23, 22), (22, 23, 21, 20), (20, 21, 17, 16), (18, 22, 20, 16), (23, 19, 17, 21), (24, 25, 27, 26), (26, 27, 31, 30), (30, 31, 29, 28), (28, 29, 25, 24), (26, 30, 28, 24), (31, 27, 25, 29), (32, 33, 35, 34), (34, 35, 39, 38), (38, 39, 37, 36), (36, 37, 33, 32), (34, 38, 36, 32), (39, 35, 33, 37)])
_uv = me_cube_004.uv_layers.new(name='UVMap')
_uv.uv.foreach_set('vector', [0.0, 0.4, 0.0, 0.5, 5.0, 0.5, 5.0, 0.4, 0.0, 0.4, 0.0, 0.5, 5.0, 0.5, 5.0, 0.4, 0.0, 0.4, 0.0, 0.5, -5.0, 0.5, -5.0, 0.4, 0.0, 0.4, 0.0, 0.5, -5.0, 0.5, -5.0, 0.4, 0.0, 0.0, 5.0, 0.0, 5.0, -5.0, 0.0, -5.0, 0.0, 0.0, -5.0, 0.0, -5.0, -5.0, 0.0, -5.0, 0.0, 0.2, 0.0, 5.4, 0.2, 5.4, 0.2, 0.2, 0.8, 0.2, 0.8, 5.4, 1.0, 5.4, 1.0, 0.2, 0.2, 0.2, 0.2, 5.4, 0.0, 5.4, 0.0, 0.2, 0.0, 0.2, 0.0, 5.4, -0.2, 5.4, -0.2, 0.2, 0.8, 0.2, 1.0, 0.2, 1.0, 0.0, 0.8, 0.0, 0.0, 0.2, -0.2, 0.2, -0.2, 0.0, 0.0, 0.0, 0.8, 0.2, 0.8, 5.4, 1.0, 5.4, 1.0, 0.2, 0.8, 0.2, 0.8, 5.4, 1.0, 5.4, 1.0, 0.2, 0.0, 0.2, 0.0, 5.4, -0.2, 5.4, -0.2, 0.2, 0.0, 0.2, 0.0, 5.4, -0.2, 5.4, -0.2, 0.2, 0.8, 0.0, 1.0, 0.0, 1.0, -0.2, 0.8, -0.2, 0.0, 0.0, -0.2, 0.0, -0.2, -0.2, 0.0, -0.2, 0.0, 0.2, 0.0, 5.4, 0.2, 5.4, 0.2, 0.2, 0.0, 0.2, 0.0, 5.4, 0.2, 5.4, 0.2, 0.2, 0.2, 0.2, 0.2, 5.4, 0.0, 5.4, 0.0, 0.2, 0.2, 0.2, 0.2, 5.4, 0.0, 5.4, 0.0, 0.2, 0.0, 0.2, 0.2, 0.2, 0.2, 0.0, 0.0, 0.0, 0.2, 0.2, 0.0, 0.2, 0.0, 0.0, 0.2, 0.0, 0.8, 0.2, 0.8, 5.4, 1.0, 5.4, 1.0, 0.2, 0.0, 0.2, 0.0, 5.4, 0.2, 5.4, 0.2, 0.2, 0.0, 0.2, 0.0, 5.4, -0.2, 5.4, -0.2, 0.2, 0.2, 0.2, 0.2, 5.4, 0.0, 5.4, 0.0, 0.2, 0.0, 0.0, 0.2, 0.0, 0.2, -0.2, 0.0, -0.2, 0.2, 0.0, 0.0, 0.0, 0.0, -0.2, 0.2, -0.2])
me_cube_004.materials.append(mat_material)
me_cube_004.use_remesh_preserve_volume = False
me_cube_004.use_remesh_preserve_attributes = False
me_cube_004.use_mirror_vertex_groups = False
me_cube_004.update()
me_cube_005 = bpy.data.meshes.new('Cube.005')
me_cube_005.from_pydata([(-5.1, -0.1, 0.3), (-5.1, 5.1, 0.3), (0.1, -0.1, 0.3), (0.1, 5.1, 0.3)], [], [(3, 1, 0, 2)])
_uv = me_cube_005.uv_layers.new(name='UVMap')
_uv.uv.foreach_set('vector', [0.0, 0.0, -5.0, 0.0, -5.0, -5.0, 0.0, -5.0])
me_cube_005.materials.append(mat_material_001)
me_cube_005.use_remesh_preserve_volume = False
me_cube_005.use_remesh_preserve_attributes = False
me_cube_005.use_mirror_vertex_groups = False
me_cube_005.update()
me_cube_001 = bpy.data.meshes.new('Cube.001')
me_cube_001.from_pydata([(-5.0, 0.0, 0.0), (-5.0, 0.0, 0.3), (-5.0, 5.0, 0.0), (-5.0, 5.0, 0.3), (0.0, 0.0, 0.0), (0.0, 0.0, 0.3), (0.0, 5.0, 0.0), (0.0, 5.0, 0.3)], [], [(0, 1, 3, 2), (2, 3, 7, 6), (6, 7, 5, 4), (4, 5, 1, 0), (2, 6, 4, 0), (7, 3, 1, 5)])
_uv = me_cube_001.uv_layers.new(name='UVMap')
_uv.uv.foreach_set('vector', [0.0, 0.2, 0.0, 0.5, 5.0, 0.5, 5.0, 0.2, 0.0, 0.2, 0.0, 0.5, 5.0, 0.5, 5.0, 0.2, 0.0, 0.2, 0.0, 0.5, -5.0, 0.5, -5.0, 0.2, 0.0, 0.2, 0.0, 0.5, -5.0, 0.5, -5.0, 0.2, 0.0, 0.0, 5.0, 0.0, 5.0, -5.0, 0.0, -5.0, 0.0, 0.0, -5.0, 0.0, -5.0, -5.0, 0.0, -5.0])
me_cube_001.materials.append(mat_material_003)
me_cube_001.use_remesh_preserve_volume = False
me_cube_001.use_remesh_preserve_attributes = False
me_cube_001.use_mirror_vertex_groups = False
me_cube_001.update()

# ---- objects
ob_cube = bpy.data.objects.new('Cube', me_cube)
ob_cube_006 = bpy.data.objects.new('Cube.006', me_cube_007)
ob_cube_002 = bpy.data.objects.new('Cube.002', me_cube_002)
ob_cube_003 = bpy.data.objects.new('Cube.003', me_cube_003)
ob_cube_004 = bpy.data.objects.new('Cube.004', me_cube_004)
ob_cube_005 = bpy.data.objects.new('Cube.005', me_cube_005)
ob_cube_001 = bpy.data.objects.new('Cube.001', me_cube_001)

# ---- transforms, parenting, visibility, modifiers, constraints
ob_cube.location = (0.0, 0.0, 0.0)
ob_cube.lineart.crease_threshold = 0.0
ob_cube_006.location = (0.0, 0.0, 0.0)
ob_cube_006.lineart.crease_threshold = 0.0
ob_cube_002.location = (0.0, 0.0, 0.0)
ob_cube_002.lineart.crease_threshold = 0.0
_vg = ob_cube_002.vertex_groups.new(name='Component00')
_vg = ob_cube_002.vertex_groups.new(name='Component01')
_vg = ob_cube_002.vertex_groups.new(name='Component02')
_vg = ob_cube_002.vertex_groups.new(name='Component03')
_vg = ob_cube_002.vertex_groups.new(name='Component04')
ob_cube_003.location = (0.0, 0.0, 0.0)
ob_cube_003.lineart.crease_threshold = 0.0
_vg = ob_cube_003.vertex_groups.new(name='Component00')
_vg = ob_cube_003.vertex_groups.new(name='Component01')
_vg = ob_cube_003.vertex_groups.new(name='Component02')
_vg = ob_cube_003.vertex_groups.new(name='Component03')
_vg = ob_cube_003.vertex_groups.new(name='Component04')
ob_cube_004.location = (0.0, 0.0, 0.0)
ob_cube_004.lineart.crease_threshold = 0.0
_vg = ob_cube_004.vertex_groups.new(name='Component00')
_vg = ob_cube_004.vertex_groups.new(name='Component01')
_vg = ob_cube_004.vertex_groups.new(name='Component02')
_vg = ob_cube_004.vertex_groups.new(name='Component03')
_vg = ob_cube_004.vertex_groups.new(name='Component04')
ob_cube_005.location = (0.0, 0.0, 0.0)
ob_cube_005.lineart.crease_threshold = 0.0
_vg = ob_cube_005.vertex_groups.new(name='Component00')
_vg = ob_cube_005.vertex_groups.new(name='Component01')
_vg = ob_cube_005.vertex_groups.new(name='Component02')
_vg = ob_cube_005.vertex_groups.new(name='Component03')
_vg = ob_cube_005.vertex_groups.new(name='Component04')
ob_cube_001.location = (0.0, 0.0, 0.0)
ob_cube_001.lineart.crease_threshold = 0.0

# ---- collection membership
col_collection_1.objects.link(ob_cube)
col_collection_2.objects.link(ob_cube_006)
col_collection_3.objects.link(ob_cube_002)
col_collection_4.objects.link(ob_cube_003)
col_collection_5.objects.link(ob_cube_004)
col_collection_6.objects.link(ob_cube_005)
col_collection_7.objects.link(ob_cube_001)

# ---- scene / render settings (as saved in the file)
scene.frame_start = 1; scene.frame_end = 250; scene.frame_set(1)
scene.render.engine = 'BLENDER_EEVEE_NEXT'
scene.render.resolution_percentage = 50
scene.render.dither_intensity = 0.0
scene.cycles.use_denoising = False
scene.cycles.samples = 128
scene.cycles.sampling_pattern = 'TABULATED_SOBOL'
scene.cycles.light_sampling_threshold = 0.0
scene.cycles.use_adaptive_sampling = False
scene.cycles.use_light_tree = False
scene.cycles.blur_glossy = 0.0
scene.cycles.sample_clamp_indirect = 0.0
scene.view_settings.view_transform = 'Standard'
bpy.context.view_layer.update()

# ---- added for rendering (the .blend has no active camera and no usable light): camera, sun
cam_auto = bpy.data.cameras.new('AutoCamera')
cam_auto.lens = 50.0
cam_auto.sensor_width = 36.0
cam_auto.clip_end = 1000.0
ob_auto_camera = bpy.data.objects.new('AutoCamera', cam_auto)
scene.collection.objects.link(ob_auto_camera)
ob_auto_camera.location = (5.88695, -7.56433, 4.35956)
ob_auto_camera.rotation_euler = (1.09748, -7.21219e-08, 0.694738)
scene.camera = ob_auto_camera
light_auto_sun = bpy.data.lights.new('AutoSun', 'SUN')
light_auto_sun.energy = 3.0
light_auto_sun.angle = 0.0523599
ob_auto_sun = bpy.data.objects.new('AutoSun', light_auto_sun)
scene.collection.objects.link(ob_auto_sun)
ob_auto_sun.rotation_euler = (0.872665, 0.174533, 0.523599)
bpy.context.view_layer.update()

